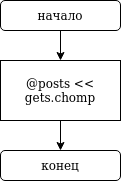

The diagram above was exported from draw.io. Its source (the exported page's mxGraphModel, read from the mxfile embedded in the PNG):
<mxGraphModel dx="967" dy="793" grid="1" gridSize="10" guides="1" tooltips="1" connect="1" arrows="1" fold="1" page="1" pageScale="1" pageWidth="827" pageHeight="1169" math="0" shadow="0">
  <root>
    <mxCell id="0" />
    <mxCell id="1" parent="0" />
    <mxCell id="6" value="" style="edgeStyle=orthogonalEdgeStyle;rounded=0;orthogonalLoop=1;jettySize=auto;html=1;" parent="1" source="2" edge="1">
      <mxGeometry relative="1" as="geometry">
        <mxPoint x="414" y="80" as="targetPoint" />
      </mxGeometry>
    </mxCell>
    <mxCell id="2" value="начало" style="rounded=1;whiteSpace=wrap;html=1;" parent="1" vertex="1">
      <mxGeometry x="354" y="20" width="120" height="30" as="geometry" />
    </mxCell>
    <mxCell id="3" style="edgeStyle=orthogonalEdgeStyle;rounded=0;orthogonalLoop=1;jettySize=auto;html=1;exitX=0.5;exitY=1;exitDx=0;exitDy=0;" parent="1" source="2" target="2" edge="1">
      <mxGeometry relative="1" as="geometry" />
    </mxCell>
    <mxCell id="TXV-0g677bj-gtJd8l0p-21" value="конец" style="rounded=1;whiteSpace=wrap;html=1;" vertex="1" parent="1">
      <mxGeometry x="354" y="170" width="120" height="30" as="geometry" />
    </mxCell>
    <mxCell id="TXV-0g677bj-gtJd8l0p-30" value="@posts &amp;lt;&amp;lt; gets.chomp" style="rounded=0;whiteSpace=wrap;html=1;" vertex="1" parent="1">
      <mxGeometry x="354" y="80" width="120" height="60" as="geometry" />
    </mxCell>
    <mxCell id="TXV-0g677bj-gtJd8l0p-31" value="" style="edgeStyle=orthogonalEdgeStyle;rounded=0;orthogonalLoop=1;jettySize=auto;html=1;exitX=0.5;exitY=1;exitDx=0;exitDy=0;entryX=0.5;entryY=0;entryDx=0;entryDy=0;" edge="1" parent="1" source="TXV-0g677bj-gtJd8l0p-30" target="TXV-0g677bj-gtJd8l0p-21">
      <mxGeometry relative="1" as="geometry">
        <mxPoint x="424" y="60" as="sourcePoint" />
        <mxPoint x="424" y="90" as="targetPoint" />
      </mxGeometry>
    </mxCell>
  </root>
</mxGraphModel>